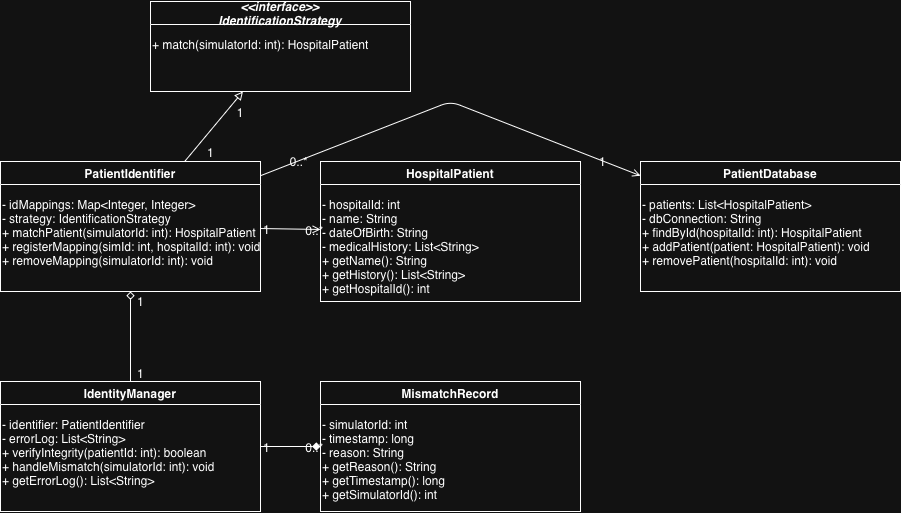

The diagram above was exported from draw.io. Its source (the exported page's mxGraphModel, read from the mxfile embedded in the PNG):
<mxGraphModel dx="1004" dy="616" grid="1" gridSize="10" guides="1" tooltips="1" connect="1" arrows="1" fold="1" page="1" pageScale="1" pageWidth="827" pageHeight="1169" math="0" shadow="0">
  <root>
    <mxCell id="0" />
    <mxCell id="1" parent="0" />
    <mxCell id="2" parent="1" style="swimlane;fontStyle=3;align=center;" value="&lt;&lt;interface&gt;&gt;&#10;IdentificationStrategy" vertex="1">
      <mxGeometry height="90" width="260" x="170" y="20" as="geometry" />
    </mxCell>
    <mxCell id="3" parent="2" style="text;align=left;verticalAlign=top;" value="+ match(simulatorId: int): HospitalPatient" vertex="1">
      <mxGeometry height="60" width="260" y="30" as="geometry" />
    </mxCell>
    <mxCell id="4" parent="1" style="swimlane;fontStyle=1;align=center;" value="PatientIdentifier" vertex="1">
      <mxGeometry height="130" width="260" x="20" y="180" as="geometry" />
    </mxCell>
    <mxCell id="5" parent="4" style="text;align=left;verticalAlign=top;" value="- idMappings: Map&lt;Integer, Integer&gt;&#10;- strategy: IdentificationStrategy&#10;+ matchPatient(simulatorId: int): HospitalPatient&#10;+ registerMapping(simId: int, hospitalId: int): void&#10;+ removeMapping(simulatorId: int): void" vertex="1">
      <mxGeometry height="100" width="260" y="30" as="geometry" />
    </mxCell>
    <mxCell id="6" parent="1" style="swimlane;fontStyle=1;align=center;" value="HospitalPatient" vertex="1">
      <mxGeometry height="140" width="260" x="340" y="180" as="geometry" />
    </mxCell>
    <mxCell id="7" parent="6" style="text;align=left;verticalAlign=top;" value="- hospitalId: int&#10;- name: String&#10;- dateOfBirth: String&#10;- medicalHistory: List&lt;String&gt;&#10;+ getName(): String&#10;+ getHistory(): List&lt;String&gt;&#10;+ getHospitalId(): int" vertex="1">
      <mxGeometry height="100" width="260" y="30" as="geometry" />
    </mxCell>
    <mxCell id="8" parent="1" style="swimlane;fontStyle=1;align=center;" value="IdentityManager" vertex="1">
      <mxGeometry height="130" width="260" x="20" y="400" as="geometry" />
    </mxCell>
    <mxCell id="9" parent="8" style="text;align=left;verticalAlign=top;" value="- identifier: PatientIdentifier&#10;- errorLog: List&lt;String&gt;&#10;+ verifyIntegrity(patientId: int): boolean&#10;+ handleMismatch(simulatorId: int): void&#10;+ getErrorLog(): List&lt;String&gt;" vertex="1">
      <mxGeometry height="100" width="260" y="30" as="geometry" />
    </mxCell>
    <mxCell id="10" parent="1" style="swimlane;fontStyle=1;align=center;" value="MismatchRecord" vertex="1">
      <mxGeometry height="130" width="260" x="340" y="400" as="geometry" />
    </mxCell>
    <mxCell id="11" parent="10" style="text;align=left;verticalAlign=top;" value="- simulatorId: int&#10;- timestamp: long&#10;- reason: String&#10;+ getReason(): String&#10;+ getTimestamp(): long&#10;+ getSimulatorId(): int" vertex="1">
      <mxGeometry height="100" width="260" y="30" as="geometry" />
    </mxCell>
    <mxCell id="12" parent="1" style="swimlane;fontStyle=1;align=center;" value="PatientDatabase" vertex="1">
      <mxGeometry height="130" width="260" x="660" y="180" as="geometry" />
    </mxCell>
    <mxCell id="13" parent="12" style="text;align=left;verticalAlign=top;" value="- patients: List&lt;HospitalPatient&gt;&#10;- dbConnection: String&#10;+ findById(hospitalId: int): HospitalPatient&#10;+ addPatient(patient: HospitalPatient): void&#10;+ removePatient(hospitalId: int): void" vertex="1">
      <mxGeometry height="100" width="260" y="30" as="geometry" />
    </mxCell>
    <mxCell id="14" edge="1" parent="1" source="4" style="edge;endArrow=block;endFill=0;" target="2" value="">
      <mxGeometry relative="1" as="geometry" />
    </mxCell>
    <mxCell id="50" connectable="0" parent="14" style="resizable=0;" value="1" vertex="1">
      <mxGeometry relative="1" x="-0.8" as="geometry">
        <mxPoint x="20" y="-3" as="offset" />
      </mxGeometry>
    </mxCell>
    <mxCell id="51" connectable="0" parent="14" style="resizable=0;" value="1" vertex="1">
      <mxGeometry relative="1" x="0.8" as="geometry">
        <mxPoint x="3" y="13" as="offset" />
      </mxGeometry>
    </mxCell>
    <mxCell id="15" edge="1" parent="1" source="4" style="edge;endArrow=open;endFill=0;" target="6" value="">
      <mxGeometry relative="1" as="geometry" />
    </mxCell>
    <mxCell id="52" connectable="0" parent="15" style="resizable=0;" value="1" vertex="1">
      <mxGeometry relative="1" x="-0.8" as="geometry">
        <mxPoint as="offset" />
      </mxGeometry>
    </mxCell>
    <mxCell id="53" connectable="0" parent="15" style="resizable=0;" value="0..*" vertex="1">
      <mxGeometry relative="1" x="0.8" as="geometry">
        <mxPoint as="offset" />
      </mxGeometry>
    </mxCell>
    <mxCell id="18" edge="1" parent="1" source="4" style="edge;endArrow=open;endFill=0;" target="12" value="">
      <mxGeometry relative="1" as="geometry">
        <Array as="points">
          <mxPoint x="470" y="120" />
        </Array>
      </mxGeometry>
    </mxCell>
    <mxCell id="54" connectable="0" parent="18" style="resizable=0;" value="0..*" vertex="1">
      <mxGeometry relative="1" x="-0.8" as="geometry">
        <mxPoint as="offset" />
      </mxGeometry>
    </mxCell>
    <mxCell id="55" connectable="0" parent="18" style="resizable=0;" value="1" vertex="1">
      <mxGeometry relative="1" x="0.8" as="geometry">
        <mxPoint as="offset" />
      </mxGeometry>
    </mxCell>
    <mxCell id="19" edge="1" parent="1" source="8" style="edge;endArrow=diamond;endFill=0;" target="4" value="">
      <mxGeometry relative="1" as="geometry" />
    </mxCell>
    <mxCell id="56" connectable="0" parent="19" style="resizable=0;" value="1" vertex="1">
      <mxGeometry relative="1" x="-0.8" as="geometry">
        <mxPoint x="10" as="offset" />
      </mxGeometry>
    </mxCell>
    <mxCell id="57" connectable="0" parent="19" style="resizable=0;" value="1" vertex="1">
      <mxGeometry relative="1" x="0.8" as="geometry">
        <mxPoint x="10" as="offset" />
      </mxGeometry>
    </mxCell>
    <mxCell id="20" edge="1" parent="1" source="8" style="edge;endArrow=diamond;endFill=1;" target="10" value="">
      <mxGeometry relative="1" as="geometry" />
    </mxCell>
    <mxCell id="58" connectable="0" parent="20" style="resizable=0;" value="1" vertex="1">
      <mxGeometry relative="1" x="-0.8" as="geometry">
        <mxPoint as="offset" />
      </mxGeometry>
    </mxCell>
    <mxCell id="59" connectable="0" parent="20" style="resizable=0;" value="0..*" vertex="1">
      <mxGeometry relative="1" x="0.8" as="geometry">
        <mxPoint as="offset" />
      </mxGeometry>
    </mxCell>
  </root>
</mxGraphModel>